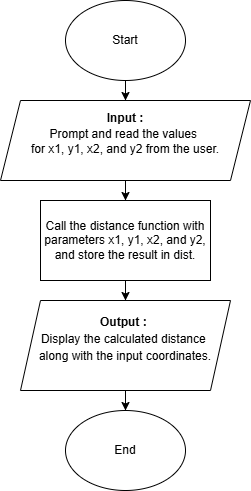

The diagram above was exported from draw.io. Its source (the exported page's mxGraphModel, read from the mxfile embedded in the PNG):
<mxGraphModel dx="1245" dy="622" grid="1" gridSize="10" guides="1" tooltips="1" connect="1" arrows="1" fold="1" page="1" pageScale="1" pageWidth="850" pageHeight="1100" math="0" shadow="0">
  <root>
    <mxCell id="0" />
    <mxCell id="1" parent="0" />
    <mxCell id="tGt9FWLb7oyYdTe37FcZ-6" value="" style="edgeStyle=orthogonalEdgeStyle;rounded=0;orthogonalLoop=1;jettySize=auto;html=1;" edge="1" parent="1" source="tGt9FWLb7oyYdTe37FcZ-1" target="tGt9FWLb7oyYdTe37FcZ-2">
      <mxGeometry relative="1" as="geometry" />
    </mxCell>
    <mxCell id="tGt9FWLb7oyYdTe37FcZ-1" value="Start" style="ellipse;whiteSpace=wrap;html=1;" vertex="1" parent="1">
      <mxGeometry x="350" y="20" width="120" height="80" as="geometry" />
    </mxCell>
    <mxCell id="tGt9FWLb7oyYdTe37FcZ-7" value="" style="edgeStyle=orthogonalEdgeStyle;rounded=0;orthogonalLoop=1;jettySize=auto;html=1;" edge="1" parent="1" source="tGt9FWLb7oyYdTe37FcZ-2" target="tGt9FWLb7oyYdTe37FcZ-3">
      <mxGeometry relative="1" as="geometry" />
    </mxCell>
    <mxCell id="tGt9FWLb7oyYdTe37FcZ-2" value="&lt;div style=&quot;line-height: 30%;&quot;&gt;&lt;b&gt;Input :&lt;/b&gt;&lt;br&gt;&lt;p style=&quot;white-space-collapse: preserve;&quot; dir=&quot;auto&quot;&gt;Prompt and read the values &lt;/p&gt;&lt;p style=&quot;white-space-collapse: preserve;&quot; dir=&quot;auto&quot;&gt;for x1, y1, x2, and y2 from the user.&lt;/p&gt;&lt;/div&gt;" style="shape=parallelogram;perimeter=parallelogramPerimeter;whiteSpace=wrap;html=1;fixedSize=1;" vertex="1" parent="1">
      <mxGeometry x="285" y="120" width="250" height="80" as="geometry" />
    </mxCell>
    <mxCell id="tGt9FWLb7oyYdTe37FcZ-8" value="" style="edgeStyle=orthogonalEdgeStyle;rounded=0;orthogonalLoop=1;jettySize=auto;html=1;" edge="1" parent="1" source="tGt9FWLb7oyYdTe37FcZ-3" target="tGt9FWLb7oyYdTe37FcZ-4">
      <mxGeometry relative="1" as="geometry" />
    </mxCell>
    <mxCell id="tGt9FWLb7oyYdTe37FcZ-3" value="&lt;p style=&quot;white-space-collapse: preserve;&quot; dir=&quot;auto&quot;&gt;Call the distance function with parameters x1, y1, x2, and y2, and store the result in dist.&lt;/p&gt;" style="rounded=0;whiteSpace=wrap;html=1;" vertex="1" parent="1">
      <mxGeometry x="325" y="220" width="170" height="80" as="geometry" />
    </mxCell>
    <mxCell id="tGt9FWLb7oyYdTe37FcZ-9" value="" style="edgeStyle=orthogonalEdgeStyle;rounded=0;orthogonalLoop=1;jettySize=auto;html=1;" edge="1" parent="1" source="tGt9FWLb7oyYdTe37FcZ-4" target="tGt9FWLb7oyYdTe37FcZ-5">
      <mxGeometry relative="1" as="geometry" />
    </mxCell>
    <mxCell id="tGt9FWLb7oyYdTe37FcZ-4" value="&lt;div style=&quot;line-height: 40%;&quot;&gt;&lt;b&gt;Output :&amp;nbsp;&lt;/b&gt;&lt;br&gt;&lt;p style=&quot;white-space-collapse: preserve;&quot; dir=&quot;auto&quot;&gt;Display the calculated distance &lt;/p&gt;&lt;p style=&quot;white-space-collapse: preserve;&quot; dir=&quot;auto&quot;&gt;along with the input coordinates.&lt;/p&gt;&lt;/div&gt;" style="shape=parallelogram;perimeter=parallelogramPerimeter;whiteSpace=wrap;html=1;fixedSize=1;" vertex="1" parent="1">
      <mxGeometry x="305" y="320" width="210" height="90" as="geometry" />
    </mxCell>
    <mxCell id="tGt9FWLb7oyYdTe37FcZ-5" value="End" style="ellipse;whiteSpace=wrap;html=1;" vertex="1" parent="1">
      <mxGeometry x="350" y="430" width="120" height="80" as="geometry" />
    </mxCell>
  </root>
</mxGraphModel>